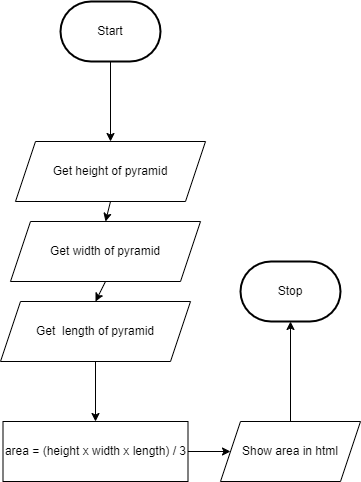

The diagram above was exported from draw.io. Its source (the exported page's mxGraphModel, read from the mxfile embedded in the PNG):
<mxGraphModel dx="873" dy="346" grid="1" gridSize="10" guides="1" tooltips="1" connect="1" arrows="1" fold="1" page="1" pageScale="1" pageWidth="850" pageHeight="1100" math="0" shadow="0">
  <root>
    <mxCell id="0" />
    <mxCell id="1" parent="0" />
    <mxCell id="7" style="edgeStyle=none;html=1;" parent="1" source="2" target="5" edge="1">
      <mxGeometry relative="1" as="geometry" />
    </mxCell>
    <mxCell id="2" value="Start" style="strokeWidth=2;html=1;shape=mxgraph.flowchart.terminator;whiteSpace=wrap;" parent="1" vertex="1">
      <mxGeometry x="160" y="190" width="100" height="60" as="geometry" />
    </mxCell>
    <mxCell id="3" value="Stop" style="strokeWidth=2;html=1;shape=mxgraph.flowchart.terminator;whiteSpace=wrap;" parent="1" vertex="1">
      <mxGeometry x="340" y="450" width="100" height="60" as="geometry" />
    </mxCell>
    <mxCell id="16" style="edgeStyle=none;html=1;exitX=0.5;exitY=1;exitDx=0;exitDy=0;entryX=0.5;entryY=0;entryDx=0;entryDy=0;" edge="1" parent="1" source="5" target="14">
      <mxGeometry relative="1" as="geometry" />
    </mxCell>
    <mxCell id="5" value="Get height of pyramid" style="shape=parallelogram;perimeter=parallelogramPerimeter;whiteSpace=wrap;html=1;fixedSize=1;" parent="1" vertex="1">
      <mxGeometry x="115" y="330" width="190" height="60" as="geometry" />
    </mxCell>
    <mxCell id="12" style="edgeStyle=none;html=1;" parent="1" source="8" target="11" edge="1">
      <mxGeometry relative="1" as="geometry" />
    </mxCell>
    <mxCell id="8" value="area = (height x width x length) / 3" style="rounded=0;whiteSpace=wrap;html=1;" parent="1" vertex="1">
      <mxGeometry x="102.5" y="610" width="185" height="60" as="geometry" />
    </mxCell>
    <mxCell id="19" style="edgeStyle=none;html=1;exitX=0.5;exitY=0;exitDx=0;exitDy=0;entryX=0.5;entryY=1;entryDx=0;entryDy=0;entryPerimeter=0;" edge="1" parent="1" source="11" target="3">
      <mxGeometry relative="1" as="geometry" />
    </mxCell>
    <mxCell id="11" value="Show area in html" style="shape=parallelogram;perimeter=parallelogramPerimeter;whiteSpace=wrap;html=1;fixedSize=1;" parent="1" vertex="1">
      <mxGeometry x="320" y="610" width="140" height="60" as="geometry" />
    </mxCell>
    <mxCell id="17" style="edgeStyle=none;html=1;exitX=0.5;exitY=1;exitDx=0;exitDy=0;entryX=0.5;entryY=0;entryDx=0;entryDy=0;" edge="1" parent="1" source="14" target="15">
      <mxGeometry relative="1" as="geometry" />
    </mxCell>
    <mxCell id="14" value="Get width of pyramid" style="shape=parallelogram;perimeter=parallelogramPerimeter;whiteSpace=wrap;html=1;fixedSize=1;" vertex="1" parent="1">
      <mxGeometry x="110" y="410" width="190" height="60" as="geometry" />
    </mxCell>
    <mxCell id="18" style="edgeStyle=none;html=1;entryX=0.5;entryY=0;entryDx=0;entryDy=0;" edge="1" parent="1" source="15" target="8">
      <mxGeometry relative="1" as="geometry" />
    </mxCell>
    <mxCell id="15" value="Get&amp;nbsp; length of pyramid" style="shape=parallelogram;perimeter=parallelogramPerimeter;whiteSpace=wrap;html=1;fixedSize=1;" vertex="1" parent="1">
      <mxGeometry x="100" y="490" width="190" height="60" as="geometry" />
    </mxCell>
  </root>
</mxGraphModel>